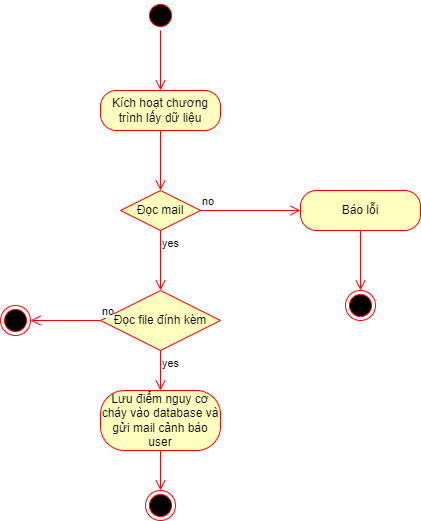

The diagram above was exported from draw.io. Its source (the exported page's mxGraphModel, read from the mxfile embedded in the PNG):
<mxGraphModel dx="997" dy="742" grid="1" gridSize="10" guides="1" tooltips="1" connect="1" arrows="1" fold="1" page="1" pageScale="1" pageWidth="850" pageHeight="1100" math="0" shadow="0">
  <root>
    <mxCell id="0" />
    <mxCell id="1" parent="0" />
    <mxCell id="2" value="" style="ellipse;html=1;shape=startState;fillColor=#000000;strokeColor=#ff0000;" parent="1" vertex="1">
      <mxGeometry x="545" y="10" width="30" height="30" as="geometry" />
    </mxCell>
    <mxCell id="3" value="" style="edgeStyle=orthogonalEdgeStyle;html=1;verticalAlign=bottom;endArrow=open;endSize=8;strokeColor=#ff0000;" parent="1" source="2" edge="1">
      <mxGeometry relative="1" as="geometry">
        <mxPoint x="560" y="100" as="targetPoint" />
      </mxGeometry>
    </mxCell>
    <mxCell id="4" value="Kích hoạt chương trình lấy dữ liệu" style="rounded=1;whiteSpace=wrap;html=1;arcSize=40;fontColor=#000000;fillColor=#ffffc0;strokeColor=#ff0000;" parent="1" vertex="1">
      <mxGeometry x="500" y="100" width="120" height="40" as="geometry" />
    </mxCell>
    <mxCell id="5" value="" style="edgeStyle=orthogonalEdgeStyle;html=1;verticalAlign=bottom;endArrow=open;endSize=8;strokeColor=#ff0000;" parent="1" source="4" edge="1">
      <mxGeometry relative="1" as="geometry">
        <mxPoint x="560" y="200" as="targetPoint" />
      </mxGeometry>
    </mxCell>
    <mxCell id="11" value="Báo lỗi" style="rounded=1;whiteSpace=wrap;html=1;arcSize=40;fontColor=#000000;fillColor=#ffffc0;strokeColor=#ff0000;" parent="1" vertex="1">
      <mxGeometry x="700" y="200" width="120" height="40" as="geometry" />
    </mxCell>
    <mxCell id="12" value="" style="edgeStyle=orthogonalEdgeStyle;html=1;verticalAlign=bottom;endArrow=open;endSize=8;strokeColor=#ff0000;" parent="1" source="11" edge="1">
      <mxGeometry relative="1" as="geometry">
        <mxPoint x="760" y="300" as="targetPoint" />
      </mxGeometry>
    </mxCell>
    <mxCell id="14" value="" style="ellipse;html=1;shape=endState;fillColor=#000000;strokeColor=#ff0000;" parent="1" vertex="1">
      <mxGeometry x="745" y="300" width="30" height="30" as="geometry" />
    </mxCell>
    <mxCell id="19" value="Lưu điểm nguy cơ cháy vào database và gửi mail cảnh báo user" style="rounded=1;whiteSpace=wrap;html=1;arcSize=40;fontColor=#000000;fillColor=#ffffc0;strokeColor=#ff0000;" vertex="1" parent="1">
      <mxGeometry x="500" y="400" width="120" height="60" as="geometry" />
    </mxCell>
    <mxCell id="20" value="" style="edgeStyle=orthogonalEdgeStyle;html=1;verticalAlign=bottom;endArrow=open;endSize=8;strokeColor=#ff0000;" edge="1" source="19" parent="1">
      <mxGeometry relative="1" as="geometry">
        <mxPoint x="560" y="500" as="targetPoint" />
      </mxGeometry>
    </mxCell>
    <mxCell id="23" value="" style="ellipse;html=1;shape=endState;fillColor=#000000;strokeColor=#ff0000;" vertex="1" parent="1">
      <mxGeometry x="545" y="500" width="30" height="30" as="geometry" />
    </mxCell>
    <mxCell id="27" value="&lt;span style=&quot;color: rgb(0, 0, 0);&quot;&gt;Đọc mail&lt;/span&gt;" style="rhombus;whiteSpace=wrap;html=1;fillColor=#ffffc0;strokeColor=#ff0000;" vertex="1" parent="1">
      <mxGeometry x="520" y="200" width="80" height="40" as="geometry" />
    </mxCell>
    <mxCell id="28" value="no" style="edgeStyle=orthogonalEdgeStyle;html=1;align=left;verticalAlign=bottom;endArrow=open;endSize=8;strokeColor=#ff0000;" edge="1" source="27" parent="1">
      <mxGeometry x="-1" relative="1" as="geometry">
        <mxPoint x="700" y="220" as="targetPoint" />
      </mxGeometry>
    </mxCell>
    <mxCell id="29" value="yes" style="edgeStyle=orthogonalEdgeStyle;html=1;align=left;verticalAlign=top;endArrow=open;endSize=8;strokeColor=#ff0000;" edge="1" source="27" parent="1">
      <mxGeometry x="-1" relative="1" as="geometry">
        <mxPoint x="560" y="300" as="targetPoint" />
      </mxGeometry>
    </mxCell>
    <mxCell id="33" value="&lt;span style=&quot;color: rgb(0, 0, 0);&quot;&gt;Đọc file đính kèm&lt;/span&gt;" style="rhombus;whiteSpace=wrap;html=1;fillColor=#ffffc0;strokeColor=#ff0000;" vertex="1" parent="1">
      <mxGeometry x="500" y="300" width="120" height="60" as="geometry" />
    </mxCell>
    <mxCell id="34" value="no" style="edgeStyle=orthogonalEdgeStyle;html=1;align=left;verticalAlign=bottom;endArrow=open;endSize=8;strokeColor=#ff0000;" edge="1" source="33" parent="1">
      <mxGeometry x="-1" relative="1" as="geometry">
        <mxPoint x="430" y="330" as="targetPoint" />
      </mxGeometry>
    </mxCell>
    <mxCell id="35" value="yes" style="edgeStyle=orthogonalEdgeStyle;html=1;align=left;verticalAlign=top;endArrow=open;endSize=8;strokeColor=#ff0000;" edge="1" source="33" parent="1">
      <mxGeometry x="-1" relative="1" as="geometry">
        <mxPoint x="560" y="400" as="targetPoint" />
      </mxGeometry>
    </mxCell>
    <mxCell id="36" value="" style="ellipse;html=1;shape=endState;fillColor=#000000;strokeColor=#ff0000;" vertex="1" parent="1">
      <mxGeometry x="400" y="315" width="30" height="30" as="geometry" />
    </mxCell>
  </root>
</mxGraphModel>